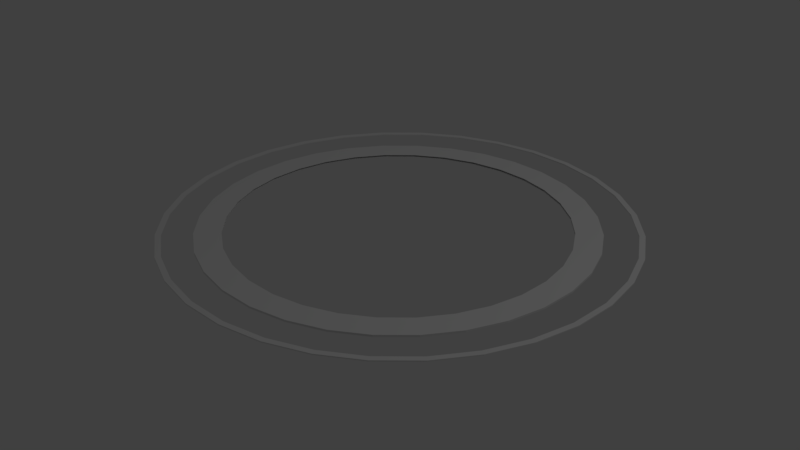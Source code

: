 # Source: Rings.blend  (saved by Blender 2.78.0; exported with 4.5.12 LTS)
import bpy
from mathutils import Matrix  # noqa: F401  (used for matrix-valued properties, if any)

bpy.ops.wm.read_factory_settings(use_empty=True)
scene = bpy.context.scene
scene.name = 'Scene'

# ---- collections
col_collection_1 = bpy.data.collections.new('Collection 1'); scene.collection.children.link(col_collection_1)

# ---- world
world_world = bpy.data.worlds.new('World'); scene.world = world_world
world_world.color = (0.05088, 0.05088, 0.05088)
world_world.use_sun_shadow = False
world_world.sun_shadow_jitter_overblur = 0.0
world_world.cycles.sampling_method = 'MANUAL'

# ---- lights
light_lamp = bpy.data.lights.new('Lamp', 'POINT')
light_lamp.transmission_factor = 0.0
light_lamp.cutoff_distance = 30.0
light_lamp.energy = 100.0
light_lamp.shadow_buffer_clip_start = 1.001
light_lamp.shadow_soft_size = 0.1
light_lamp.shadow_maximum_resolution = 0.006
light_lamp.use_absolute_resolution = True

# ---- meshes
me_cylinder = bpy.data.meshes.new('Cylinder')
me_cylinder.from_pydata([(0.0, 1.0, -1.0), (0.0, 1.0, 1.0), (0.1951, 0.9808, -1.0), (0.1951, 0.9808, 1.0), (0.3827, 0.9239, -1.0), (0.3827, 0.9239, 1.0), (0.5556, 0.8315, -1.0), (0.5556, 0.8315, 1.0), (0.7071, 0.7071, -1.0), (0.7071, 0.7071, 1.0), (0.8315, 0.5556, -1.0), (0.8315, 0.5556, 1.0), (0.9239, 0.3827, -1.0), (0.9239, 0.3827, 1.0), (0.9808, 0.1951, -1.0), (0.9808, 0.1951, 1.0), (1.0, 7.55e-08, -1.0), (1.0, 7.55e-08, 1.0), (0.9808, -0.1951, -1.0), (0.9808, -0.1951, 1.0), (0.9239, -0.3827, -1.0), (0.9239, -0.3827, 1.0), (0.8315, -0.5556, -1.0), (0.8315, -0.5556, 1.0), (0.7071, -0.7071, -1.0), (0.7071, -0.7071, 1.0), (0.5556, -0.8315, -1.0), (0.5556, -0.8315, 1.0), (0.3827, -0.9239, -1.0), (0.3827, -0.9239, 1.0), (0.1951, -0.9808, -1.0), (0.1951, -0.9808, 1.0), (-3.258e-07, -1.0, -1.0), (-3.258e-07, -1.0, 1.0), (-0.1951, -0.9808, -1.0), (-0.1951, -0.9808, 1.0), (-0.3827, -0.9239, -1.0), (-0.3827, -0.9239, 1.0), (-0.5556, -0.8315, -1.0), (-0.5556, -0.8315, 1.0), (-0.7071, -0.7071, -1.0), (-0.7071, -0.7071, 1.0), (-0.8315, -0.5556, -1.0), (-0.8315, -0.5556, 1.0), (-0.9239, -0.3827, -1.0), (-0.9239, -0.3827, 1.0), (-0.9808, -0.1951, -1.0), (-0.9808, -0.1951, 1.0), (-1.0, 9.656e-07, -1.0), (-1.0, 9.656e-07, 1.0), (-0.9808, 0.1951, -1.0), (-0.9808, 0.1951, 1.0), (-0.9239, 0.3827, -1.0), (-0.9239, 0.3827, 1.0), (-0.8315, 0.5556, -1.0), (-0.8315, 0.5556, 1.0), (-0.7071, 0.7071, -1.0), (-0.7071, 0.7071, 1.0), (-0.5556, 0.8315, -1.0), (-0.5556, 0.8315, 1.0), (-0.3827, 0.9239, -1.0), (-0.3827, 0.9239, 1.0), (-0.1951, 0.9808, -1.0), (-0.1951, 0.9808, 1.0), (-0.3303, 0.7974, 1.0), (-0.3303, 0.7974, -1.0), (0.0, 0.8631, 1.0), (0.0, 0.8631, -1.0), (-0.1684, 0.8465, 1.0), (-0.1684, 0.8465, -1.0), (-0.7176, -0.4795, 1.0), (-0.7176, -0.4795, -1.0), (-0.6103, -0.6103, 1.0), (-0.6103, -0.6103, -1.0), (-0.7974, -0.3303, 1.0), (-0.7974, -0.3303, -1.0), (-0.4795, -0.7176, 1.0), (-0.4795, -0.7176, -1.0), (-2.812e-07, -0.8631, 1.0), (-2.812e-07, -0.8631, -1.0), (0.1684, -0.8465, 1.0), (0.1684, -0.8465, -1.0), (-0.1684, -0.8465, 1.0), (-0.1684, -0.8465, -1.0), (0.8465, 0.1684, 1.0), (0.8465, 0.1684, -1.0), (0.6103, 0.6103, 1.0), (0.6103, 0.6103, -1.0), (0.4795, 0.7176, 1.0), (0.4795, 0.7176, -1.0), (0.3303, -0.7974, 1.0), (0.3303, -0.7974, -1.0), (0.7974, 0.3303, 1.0), (0.7974, 0.3303, -1.0), (-0.7176, 0.4795, 1.0), (-0.7176, 0.4795, -1.0), (-0.6103, 0.6103, 1.0), (-0.6103, 0.6103, -1.0), (0.1684, 0.8465, 1.0), (0.1684, 0.8465, -1.0), (-0.7974, 0.3303, 1.0), (-0.7974, 0.3303, -1.0), (0.7974, -0.3303, 1.0), (0.7974, -0.3303, -1.0), (0.8465, -0.1684, 1.0), (0.8465, -0.1684, -1.0), (0.7176, -0.4795, 1.0), (0.7176, -0.4795, -1.0), (0.8631, 6.516e-08, 1.0), (0.8631, 6.516e-08, -1.0), (-0.8465, -0.1684, 1.0), (-0.8465, -0.1684, -1.0), (-0.4795, 0.7176, 1.0), (-0.4795, 0.7176, -1.0), (-0.3303, -0.7974, 1.0), (-0.3303, -0.7974, -1.0), (-0.8631, 8.334e-07, 1.0), (-0.8631, 8.334e-07, -1.0), (0.7176, 0.4795, 1.0), (0.7176, 0.4795, -1.0), (0.6103, -0.6103, 1.0), (0.6103, -0.6103, -1.0), (0.4795, -0.7176, 1.0), (0.4795, -0.7176, -1.0), (-0.8465, 0.1684, 1.0), (-0.8465, 0.1684, -1.0), (0.3303, 0.7974, 1.0), (0.3303, 0.7974, -1.0)], [], [(0, 1, 3, 2), (2, 3, 5, 4), (4, 5, 7, 6), (6, 7, 9, 8), (8, 9, 11, 10), (10, 11, 13, 12), (12, 13, 15, 14), (14, 15, 17, 16), (16, 17, 19, 18), (18, 19, 21, 20), (20, 21, 23, 22), (22, 23, 25, 24), (24, 25, 27, 26), (26, 27, 29, 28), (28, 29, 31, 30), (30, 31, 33, 32), (32, 33, 35, 34), (34, 35, 37, 36), (36, 37, 39, 38), (38, 39, 41, 40), (40, 41, 43, 42), (42, 43, 45, 44), (44, 45, 47, 46), (46, 47, 49, 48), (48, 49, 51, 50), (50, 51, 53, 52), (52, 53, 55, 54), (54, 55, 57, 56), (56, 57, 59, 58), (58, 59, 61, 60), (3, 1, 63, 61, 59, 57, 55, 53, 51, 49, 116, 124, 100, 94, 96, 112, 64, 68, 66, 98, 126, 88, 86, 118, 92, 84, 108, 17, 15, 13, 11, 9, 7, 5), (60, 61, 63, 62), (62, 63, 1, 0), (0, 2, 4, 6, 8, 10, 12, 14, 16, 109, 85, 93, 119, 87, 89, 127, 99, 67, 69, 65, 113, 97, 95, 101, 125, 117, 48, 50, 52, 54, 56, 58, 60, 62), (17, 108, 104, 102, 106, 120, 122, 90, 80, 78, 82, 114, 76, 72, 70, 74, 110, 116, 49, 47, 45, 43, 41, 39, 37, 35, 33, 31, 29, 27, 25, 23, 21, 19), (48, 117, 111, 75, 71, 73, 77, 115, 83, 79, 81, 91, 123, 121, 107, 103, 105, 109, 16, 18, 20, 22, 24, 26, 28, 30, 32, 34, 36, 38, 40, 42, 44, 46)])
me_cylinder.use_remesh_preserve_volume = False
me_cylinder.use_remesh_preserve_attributes = False
me_cylinder.use_mirror_vertex_groups = False
me_cylinder.update()
me_cylinder_002 = bpy.data.meshes.new('Cylinder.002')
me_cylinder_002.from_pydata([(0.0, 1.0, -1.0), (0.0, 1.0, 1.0), (0.1951, 0.9808, -1.0), (0.1951, 0.9808, 1.0), (0.3827, 0.9239, -1.0), (0.3827, 0.9239, 1.0), (0.5556, 0.8315, -1.0), (0.5556, 0.8315, 1.0), (0.7071, 0.7071, -1.0), (0.7071, 0.7071, 1.0), (0.8315, 0.5556, -1.0), (0.8315, 0.5556, 1.0), (0.9239, 0.3827, -1.0), (0.9239, 0.3827, 1.0), (0.9808, 0.1951, -1.0), (0.9808, 0.1951, 1.0), (1.0, 7.55e-08, -1.0), (1.0, 7.55e-08, 1.0), (0.9808, -0.1951, -1.0), (0.9808, -0.1951, 1.0), (0.9239, -0.3827, -1.0), (0.9239, -0.3827, 1.0), (0.8315, -0.5556, -1.0), (0.8315, -0.5556, 1.0), (0.7071, -0.7071, -1.0), (0.7071, -0.7071, 1.0), (0.5556, -0.8315, -1.0), (0.5556, -0.8315, 1.0), (0.3827, -0.9239, -1.0), (0.3827, -0.9239, 1.0), (0.1951, -0.9808, -1.0), (0.1951, -0.9808, 1.0), (-3.258e-07, -1.0, -1.0), (-3.258e-07, -1.0, 1.0), (-0.1951, -0.9808, -1.0), (-0.1951, -0.9808, 1.0), (-0.3827, -0.9239, -1.0), (-0.3827, -0.9239, 1.0), (-0.5556, -0.8315, -1.0), (-0.5556, -0.8315, 1.0), (-0.7071, -0.7071, -1.0), (-0.7071, -0.7071, 1.0), (-0.8315, -0.5556, -1.0), (-0.8315, -0.5556, 1.0), (-0.9239, -0.3827, -1.0), (-0.9239, -0.3827, 1.0), (-0.9808, -0.1951, -1.0), (-0.9808, -0.1951, 1.0), (-1.0, 9.656e-07, -1.0), (-1.0, 9.656e-07, 1.0), (-0.9808, 0.1951, -1.0), (-0.9808, 0.1951, 1.0), (-0.9239, 0.3827, -1.0), (-0.9239, 0.3827, 1.0), (-0.8315, 0.5556, -1.0), (-0.8315, 0.5556, 1.0), (-0.7071, 0.7071, -1.0), (-0.7071, 0.7071, 1.0), (-0.5556, 0.8315, -1.0), (-0.5556, 0.8315, 1.0), (-0.3827, 0.9239, -1.0), (-0.3827, 0.9239, 1.0), (-0.1951, 0.9808, -1.0), (-0.1951, 0.9808, 1.0), (0.8107, -0.5417, 1.0), (0.8107, -0.5417, -1.0), (0.0, 0.9751, 1.0), (0.0, 0.9751, -1.0), (-0.1902, 0.9563, 1.0), (-0.1902, 0.9563, -1.0), (-0.3731, 0.9009, 1.0), (-0.3731, 0.9009, -1.0), (-0.9009, -0.3731, 1.0), (-0.9009, -0.3731, -1.0), (-0.8107, -0.5417, 1.0), (-0.8107, -0.5417, -1.0), (-0.9563, -0.1902, 1.0), (-0.9563, -0.1902, -1.0), (-0.6895, -0.6895, 1.0), (-0.6895, -0.6895, -1.0), (-0.1902, -0.9563, 1.0), (-0.1902, -0.9563, -1.0), (-3.177e-07, -0.9751, 1.0), (-3.177e-07, -0.9751, -1.0), (-0.3731, -0.9009, 1.0), (-0.3731, -0.9009, -1.0), (0.9563, 0.1902, 1.0), (0.9563, 0.1902, -1.0), (0.5417, 0.8107, 1.0), (0.5417, 0.8107, -1.0), (0.9751, 1.928e-07, 1.0), (0.9751, 1.928e-07, -1.0), (0.9009, 0.3731, 1.0), (0.9009, 0.3731, -1.0), (0.1902, -0.9563, 1.0), (0.1902, -0.9563, -1.0), (-0.6895, 0.6895, 1.0), (-0.6895, 0.6895, -1.0), (-0.5417, 0.8107, 1.0), (-0.5417, 0.8107, -1.0), (-0.8107, 0.5417, 1.0), (-0.8107, 0.5417, -1.0), (0.9563, -0.1902, 1.0), (0.9563, -0.1902, -1.0), (0.5417, -0.8107, 1.0), (0.5417, -0.8107, -1.0), (0.6895, -0.6895, 1.0), (0.6895, -0.6895, -1.0), (0.9009, -0.3731, 1.0), (0.9009, -0.3731, -1.0), (-0.9751, 1.061e-06, 1.0), (-0.9751, 1.061e-06, -1.0), (-0.5417, -0.8107, 1.0), (-0.5417, -0.8107, -1.0), (-0.9563, 0.1902, 1.0), (-0.9563, 0.1902, -1.0), (0.6895, 0.6895, 1.0), (0.6895, 0.6895, -1.0), (0.3731, -0.9009, 1.0), (0.3731, -0.9009, -1.0), (0.8107, 0.5417, 1.0), (0.8107, 0.5417, -1.0), (-0.9009, 0.3731, 1.0), (-0.9009, 0.3731, -1.0), (0.3731, 0.9009, 1.0), (0.3731, 0.9009, -1.0), (0.1902, 0.9563, 1.0), (0.1902, 0.9563, -1.0)], [], [(0, 1, 3, 2), (2, 3, 5, 4), (4, 5, 7, 6), (6, 7, 9, 8), (8, 9, 11, 10), (10, 11, 13, 12), (12, 13, 15, 14), (14, 15, 17, 16), (16, 17, 19, 18), (18, 19, 21, 20), (20, 21, 23, 22), (22, 23, 25, 24), (24, 25, 27, 26), (26, 27, 29, 28), (28, 29, 31, 30), (30, 31, 33, 32), (32, 33, 35, 34), (34, 35, 37, 36), (36, 37, 39, 38), (38, 39, 41, 40), (40, 41, 43, 42), (42, 43, 45, 44), (44, 45, 47, 46), (46, 47, 49, 48), (48, 49, 51, 50), (50, 51, 53, 52), (52, 53, 55, 54), (54, 55, 57, 56), (56, 57, 59, 58), (58, 59, 61, 60), (3, 1, 63, 61, 59, 57, 55, 53, 51, 49, 110, 114, 122, 100, 96, 98, 70, 68, 66, 126, 124, 88, 116, 120, 92, 86, 90, 17, 15, 13, 11, 9, 7, 5), (60, 61, 63, 62), (62, 63, 1, 0), (0, 2, 4, 6, 8, 10, 12, 14, 16, 91, 87, 93, 121, 117, 89, 125, 127, 67, 69, 71, 99, 97, 101, 123, 115, 111, 48, 50, 52, 54, 56, 58, 60, 62), (103, 102, 90, 91), (107, 106, 64, 65), (65, 64, 108, 109), (115, 114, 110, 111), (87, 86, 92, 93), (91, 90, 86, 87), (121, 120, 116, 117), (67, 66, 68, 69), (81, 80, 82, 83), (101, 100, 122, 123), (83, 82, 94, 95), (69, 68, 70, 71), (117, 116, 88, 89), (113, 112, 84, 85), (17, 90, 102, 108, 64, 106, 104, 118, 94, 82, 80, 84, 112, 78, 74, 72, 76, 110, 49, 47, 45, 43, 41, 39, 37, 35, 33, 31, 29, 27, 25, 23, 21, 19), (89, 88, 124, 125), (105, 104, 106, 107), (99, 98, 96, 97), (123, 122, 114, 115), (119, 118, 104, 105), (79, 78, 112, 113), (73, 72, 74, 75), (127, 126, 66, 67), (93, 92, 120, 121), (111, 110, 76, 77), (109, 108, 102, 103), (85, 84, 80, 81), (71, 70, 98, 99), (125, 124, 126, 127), (95, 94, 118, 119), (77, 76, 72, 73), (97, 96, 100, 101), (48, 111, 77, 73, 75, 79, 113, 85, 81, 83, 95, 119, 105, 107, 65, 109, 103, 91, 16, 18, 20, 22, 24, 26, 28, 30, 32, 34, 36, 38, 40, 42, 44, 46), (75, 74, 78, 79)])
me_cylinder_002.use_remesh_preserve_volume = False
me_cylinder_002.use_remesh_preserve_attributes = False
me_cylinder_002.use_mirror_vertex_groups = False
me_cylinder_002.update()

# ---- objects
ob_lamp = bpy.data.objects.new('Lamp', light_lamp)
ob_cylinder = bpy.data.objects.new('Cylinder', me_cylinder)
ob_cylinder_001 = bpy.data.objects.new('Cylinder.001', me_cylinder_002)

# ---- transforms, parenting, visibility, modifiers, constraints
ob_lamp.location = (4.076, 1.005, 5.904)
ob_lamp.rotation_euler = (0.6503, 0.05522, 1.866)
ob_lamp.lock_rotations_4d = False
ob_lamp.empty_display_type = 'ARROWS'
ob_lamp.color = (0.0, 0.0, 0.0, 0.0)
ob_lamp.lineart.crease_threshold = 0.0
ob_cylinder.location = (0.0, 0.0, 0.0)
ob_cylinder.scale = (1.262, 1.262, -0.006226)
ob_cylinder.lineart.crease_threshold = 0.0
ob_cylinder_001.location = (0.0, 0.01581, 0.0)
ob_cylinder_001.scale = (1.506, 1.506, 0.003133)
ob_cylinder_001.lineart.crease_threshold = 0.0

# ---- collection membership
col_collection_1.objects.link(ob_lamp)
col_collection_1.objects.link(ob_cylinder)
col_collection_1.objects.link(ob_cylinder_001)

# ---- scene / render settings (as saved in the file)
scene.frame_start = 1; scene.frame_end = 250; scene.frame_set(1)
scene.render.engine = 'BLENDER_EEVEE_NEXT'
scene.render.resolution_percentage = 50
scene.render.dither_intensity = 0.0
scene.cycles.use_denoising = False
scene.cycles.samples = 128
scene.cycles.sampling_pattern = 'TABULATED_SOBOL'
scene.cycles.light_sampling_threshold = 0.0
scene.cycles.use_adaptive_sampling = False
scene.cycles.use_light_tree = False
scene.cycles.blur_glossy = 0.0
scene.cycles.sample_clamp_indirect = 0.0
scene.view_settings.view_transform = 'Standard'
bpy.context.view_layer.update()

# ---- added for rendering (the .blend has no active camera): camera
cam_auto = bpy.data.cameras.new('AutoCamera')
cam_auto.lens = 50.0
cam_auto.sensor_width = 36.0
cam_auto.clip_end = 1000.0
ob_auto_camera = bpy.data.objects.new('AutoCamera', cam_auto)
scene.collection.objects.link(ob_auto_camera)
ob_auto_camera.location = (3.94055, -4.71284, 3.15244)
ob_auto_camera.rotation_euler = (1.09748, -7.21219e-08, 0.694738)
scene.camera = ob_auto_camera
bpy.context.view_layer.update()
